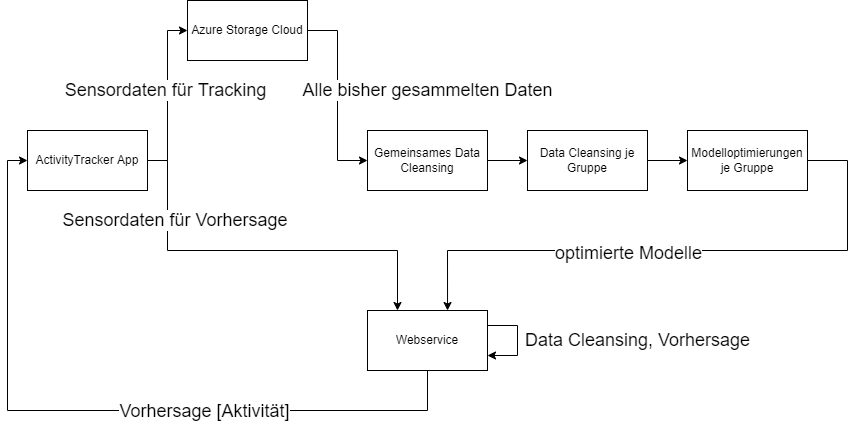

The diagram above was exported from draw.io. Its source (the exported page's mxGraphModel, read from the mxfile embedded in the PNG):
<mxGraphModel dx="1385" dy="740" grid="1" gridSize="10" guides="1" tooltips="1" connect="1" arrows="1" fold="1" page="1" pageScale="1" pageWidth="1169" pageHeight="827" math="0" shadow="0">
  <root>
    <mxCell id="0" />
    <mxCell id="1" parent="0" />
    <mxCell id="LJimnZFca4OGI4E58Eaa-6" style="edgeStyle=orthogonalEdgeStyle;rounded=0;orthogonalLoop=1;jettySize=auto;html=1;exitX=1;exitY=0.5;exitDx=0;exitDy=0;entryX=0;entryY=0.5;entryDx=0;entryDy=0;" edge="1" parent="1" source="LJimnZFca4OGI4E58Eaa-1" target="LJimnZFca4OGI4E58Eaa-2">
      <mxGeometry relative="1" as="geometry" />
    </mxCell>
    <mxCell id="LJimnZFca4OGI4E58Eaa-15" value="&lt;font style=&quot;font-size: 18px;&quot;&gt;Sensordaten für Tracking&lt;/font&gt;" style="edgeLabel;html=1;align=center;verticalAlign=middle;resizable=0;points=[];" vertex="1" connectable="0" parent="LJimnZFca4OGI4E58Eaa-6">
      <mxGeometry x="0.3529" y="2" relative="1" as="geometry">
        <mxPoint y="25" as="offset" />
      </mxGeometry>
    </mxCell>
    <mxCell id="LJimnZFca4OGI4E58Eaa-20" style="edgeStyle=orthogonalEdgeStyle;rounded=0;orthogonalLoop=1;jettySize=auto;html=1;exitX=1;exitY=0.5;exitDx=0;exitDy=0;entryX=0.25;entryY=0;entryDx=0;entryDy=0;" edge="1" parent="1" source="LJimnZFca4OGI4E58Eaa-1" target="LJimnZFca4OGI4E58Eaa-14">
      <mxGeometry relative="1" as="geometry">
        <Array as="points">
          <mxPoint x="320" y="270" />
          <mxPoint x="320" y="360" />
          <mxPoint x="550" y="360" />
        </Array>
      </mxGeometry>
    </mxCell>
    <mxCell id="LJimnZFca4OGI4E58Eaa-21" value="&lt;font style=&quot;font-size: 18px;&quot;&gt;Sensordaten für Vorhersage&amp;nbsp;&lt;/font&gt;" style="edgeLabel;html=1;align=center;verticalAlign=middle;resizable=0;points=[];" vertex="1" connectable="0" parent="LJimnZFca4OGI4E58Eaa-20">
      <mxGeometry x="-0.6211" y="3" relative="1" as="geometry">
        <mxPoint x="7" y="4" as="offset" />
      </mxGeometry>
    </mxCell>
    <mxCell id="LJimnZFca4OGI4E58Eaa-1" value="ActivityTracker App" style="rounded=0;whiteSpace=wrap;html=1;" vertex="1" parent="1">
      <mxGeometry x="180" y="240" width="120" height="60" as="geometry" />
    </mxCell>
    <mxCell id="LJimnZFca4OGI4E58Eaa-8" style="edgeStyle=orthogonalEdgeStyle;rounded=0;orthogonalLoop=1;jettySize=auto;html=1;exitX=1;exitY=0.5;exitDx=0;exitDy=0;entryX=0;entryY=0.5;entryDx=0;entryDy=0;" edge="1" parent="1" source="LJimnZFca4OGI4E58Eaa-2" target="LJimnZFca4OGI4E58Eaa-3">
      <mxGeometry relative="1" as="geometry" />
    </mxCell>
    <mxCell id="LJimnZFca4OGI4E58Eaa-26" value="Alle bisher gesammelten Daten" style="edgeLabel;html=1;align=center;verticalAlign=middle;resizable=0;points=[];fontSize=18;" vertex="1" connectable="0" parent="LJimnZFca4OGI4E58Eaa-8">
      <mxGeometry x="-0.1579" y="3" relative="1" as="geometry">
        <mxPoint x="87" y="10" as="offset" />
      </mxGeometry>
    </mxCell>
    <mxCell id="LJimnZFca4OGI4E58Eaa-2" value="Azure Storage Cloud" style="rounded=0;whiteSpace=wrap;html=1;" vertex="1" parent="1">
      <mxGeometry x="340" y="110" width="120" height="60" as="geometry" />
    </mxCell>
    <mxCell id="LJimnZFca4OGI4E58Eaa-9" style="edgeStyle=orthogonalEdgeStyle;rounded=0;orthogonalLoop=1;jettySize=auto;html=1;exitX=1;exitY=0.5;exitDx=0;exitDy=0;entryX=0;entryY=0.5;entryDx=0;entryDy=0;" edge="1" parent="1" source="LJimnZFca4OGI4E58Eaa-3" target="LJimnZFca4OGI4E58Eaa-4">
      <mxGeometry relative="1" as="geometry" />
    </mxCell>
    <mxCell id="LJimnZFca4OGI4E58Eaa-3" value="Gemeinsames Data Cleansing" style="rounded=0;whiteSpace=wrap;html=1;" vertex="1" parent="1">
      <mxGeometry x="520" y="240" width="120" height="60" as="geometry" />
    </mxCell>
    <mxCell id="LJimnZFca4OGI4E58Eaa-4" value="Data Cleansing je Gruppe" style="rounded=0;whiteSpace=wrap;html=1;" vertex="1" parent="1">
      <mxGeometry x="680" y="240" width="120" height="60" as="geometry" />
    </mxCell>
    <mxCell id="LJimnZFca4OGI4E58Eaa-13" style="edgeStyle=orthogonalEdgeStyle;rounded=0;orthogonalLoop=1;jettySize=auto;html=1;exitX=1;exitY=0.5;exitDx=0;exitDy=0;entryX=0;entryY=0.5;entryDx=0;entryDy=0;" edge="1" parent="1" source="LJimnZFca4OGI4E58Eaa-4" target="LJimnZFca4OGI4E58Eaa-12">
      <mxGeometry relative="1" as="geometry">
        <mxPoint x="940" y="270" as="sourcePoint" />
      </mxGeometry>
    </mxCell>
    <mxCell id="LJimnZFca4OGI4E58Eaa-17" style="edgeStyle=orthogonalEdgeStyle;rounded=0;orthogonalLoop=1;jettySize=auto;html=1;exitX=1;exitY=0.5;exitDx=0;exitDy=0;entryX=0.667;entryY=0;entryDx=0;entryDy=0;entryPerimeter=0;" edge="1" parent="1" source="LJimnZFca4OGI4E58Eaa-12" target="LJimnZFca4OGI4E58Eaa-14">
      <mxGeometry relative="1" as="geometry">
        <Array as="points">
          <mxPoint x="1000" y="270" />
          <mxPoint x="1000" y="360" />
          <mxPoint x="600" y="360" />
        </Array>
      </mxGeometry>
    </mxCell>
    <mxCell id="LJimnZFca4OGI4E58Eaa-18" value="&lt;font style=&quot;font-size: 18px;&quot;&gt;optimierte Modelle&lt;/font&gt;" style="edgeLabel;html=1;align=center;verticalAlign=middle;resizable=0;points=[];" vertex="1" connectable="0" parent="LJimnZFca4OGI4E58Eaa-17">
      <mxGeometry x="-0.1468" y="-3" relative="1" as="geometry">
        <mxPoint x="-98" y="6" as="offset" />
      </mxGeometry>
    </mxCell>
    <mxCell id="LJimnZFca4OGI4E58Eaa-12" value="Modelloptimierungen je Gruppe" style="rounded=0;whiteSpace=wrap;html=1;" vertex="1" parent="1">
      <mxGeometry x="840" y="240" width="120" height="60" as="geometry" />
    </mxCell>
    <mxCell id="LJimnZFca4OGI4E58Eaa-22" style="edgeStyle=orthogonalEdgeStyle;rounded=0;orthogonalLoop=1;jettySize=auto;html=1;exitX=0.5;exitY=1;exitDx=0;exitDy=0;entryX=0;entryY=0.5;entryDx=0;entryDy=0;" edge="1" parent="1" source="LJimnZFca4OGI4E58Eaa-14" target="LJimnZFca4OGI4E58Eaa-1">
      <mxGeometry relative="1" as="geometry">
        <Array as="points">
          <mxPoint x="580" y="520" />
          <mxPoint x="160" y="520" />
          <mxPoint x="160" y="270" />
        </Array>
      </mxGeometry>
    </mxCell>
    <mxCell id="LJimnZFca4OGI4E58Eaa-23" value="&lt;font style=&quot;font-size: 18px;&quot;&gt;Vorhersage [Aktivität]&lt;/font&gt;" style="edgeLabel;html=1;align=center;verticalAlign=middle;resizable=0;points=[];" vertex="1" connectable="0" parent="LJimnZFca4OGI4E58Eaa-22">
      <mxGeometry x="-0.2776" y="1" relative="1" as="geometry">
        <mxPoint as="offset" />
      </mxGeometry>
    </mxCell>
    <mxCell id="LJimnZFca4OGI4E58Eaa-14" value="Webservice" style="rounded=0;whiteSpace=wrap;html=1;" vertex="1" parent="1">
      <mxGeometry x="520" y="420" width="120" height="60" as="geometry" />
    </mxCell>
    <mxCell id="LJimnZFca4OGI4E58Eaa-24" style="edgeStyle=orthogonalEdgeStyle;rounded=0;orthogonalLoop=1;jettySize=auto;html=1;exitX=1;exitY=0.25;exitDx=0;exitDy=0;entryX=1;entryY=0.75;entryDx=0;entryDy=0;fontSize=18;" edge="1" parent="1" source="LJimnZFca4OGI4E58Eaa-14" target="LJimnZFca4OGI4E58Eaa-14">
      <mxGeometry relative="1" as="geometry">
        <Array as="points">
          <mxPoint x="670" y="435" />
          <mxPoint x="670" y="465" />
        </Array>
      </mxGeometry>
    </mxCell>
    <mxCell id="LJimnZFca4OGI4E58Eaa-25" value="Data Cleansing, Vorhersage" style="edgeLabel;html=1;align=center;verticalAlign=middle;resizable=0;points=[];fontSize=18;" vertex="1" connectable="0" parent="LJimnZFca4OGI4E58Eaa-24">
      <mxGeometry x="-0.2193" relative="1" as="geometry">
        <mxPoint x="120" y="10" as="offset" />
      </mxGeometry>
    </mxCell>
  </root>
</mxGraphModel>